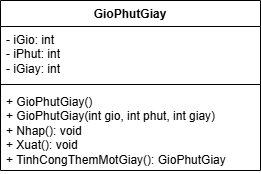

The diagram above was exported from draw.io. Its source (the exported page's mxGraphModel, read from the mxfile embedded in the PNG):
<mxGraphModel dx="747" dy="453" grid="1" gridSize="10" guides="1" tooltips="1" connect="1" arrows="1" fold="1" page="1" pageScale="1" pageWidth="827" pageHeight="1169" math="0" shadow="0">
  <root>
    <mxCell id="4HfEYNdNEMbKlAs9uPGc-0" />
    <mxCell id="4HfEYNdNEMbKlAs9uPGc-1" parent="4HfEYNdNEMbKlAs9uPGc-0" />
    <mxCell id="4HfEYNdNEMbKlAs9uPGc-2" value="GioPhutGiay" style="swimlane;fontStyle=1;align=center;verticalAlign=top;childLayout=stackLayout;horizontal=1;startSize=26;horizontalStack=0;resizeParent=1;resizeParentMax=0;resizeLast=0;collapsible=1;marginBottom=0;whiteSpace=wrap;html=1;" vertex="1" parent="4HfEYNdNEMbKlAs9uPGc-1">
      <mxGeometry x="360" y="40" width="260" height="170" as="geometry" />
    </mxCell>
    <mxCell id="4HfEYNdNEMbKlAs9uPGc-3" value="- iGio: int&lt;div&gt;- iPhut: int&lt;/div&gt;&lt;div&gt;- iGiay: int&lt;/div&gt;" style="text;strokeColor=none;fillColor=none;align=left;verticalAlign=top;spacingLeft=4;spacingRight=4;overflow=hidden;rotatable=0;points=[[0,0.5],[1,0.5]];portConstraint=eastwest;whiteSpace=wrap;html=1;" vertex="1" parent="4HfEYNdNEMbKlAs9uPGc-2">
      <mxGeometry y="26" width="260" height="54" as="geometry" />
    </mxCell>
    <mxCell id="4HfEYNdNEMbKlAs9uPGc-4" value="" style="line;strokeWidth=1;fillColor=none;align=left;verticalAlign=middle;spacingTop=-1;spacingLeft=3;spacingRight=3;rotatable=0;labelPosition=right;points=[];portConstraint=eastwest;strokeColor=inherit;" vertex="1" parent="4HfEYNdNEMbKlAs9uPGc-2">
      <mxGeometry y="80" width="260" height="8" as="geometry" />
    </mxCell>
    <mxCell id="4HfEYNdNEMbKlAs9uPGc-5" value="+ GioPhutGiay()&lt;div&gt;+ GioPhutGiay(int gio, int phut, int giay)&lt;/div&gt;&lt;div&gt;+ Nhap(): void&lt;/div&gt;&lt;div&gt;+ Xuat(): void&lt;/div&gt;&lt;div&gt;+ TinhCongThemMotGiay(): GioPhutGiay&lt;/div&gt;" style="text;strokeColor=none;fillColor=none;align=left;verticalAlign=top;spacingLeft=4;spacingRight=4;overflow=hidden;rotatable=0;points=[[0,0.5],[1,0.5]];portConstraint=eastwest;whiteSpace=wrap;html=1;" vertex="1" parent="4HfEYNdNEMbKlAs9uPGc-2">
      <mxGeometry y="88" width="260" height="82" as="geometry" />
    </mxCell>
  </root>
</mxGraphModel>